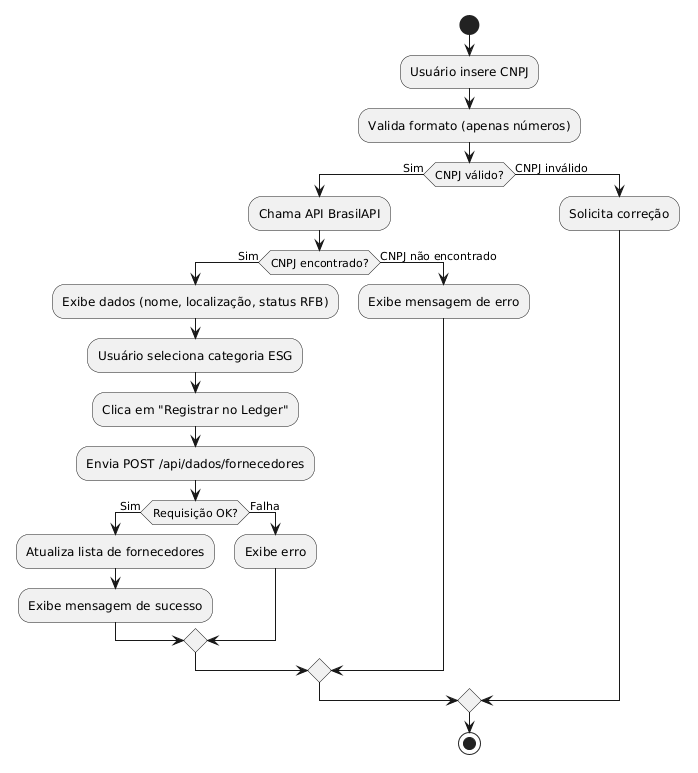

The diagram above was rendered by PlantUML. Its source (embedded in the PNG):
@startuml
start
:Usuário insere CNPJ;
:Valida formato (apenas números);
if (CNPJ válido?) then (Sim)
  :Chama API BrasilAPI;
  if (CNPJ encontrado?) then (Sim)
    :Exibe dados (nome, localização, status RFB);
    :Usuário seleciona categoria ESG;
    :Clica em "Registrar no Ledger";
    :Envia POST /api/dados/fornecedores;
    if (Requisição OK?) then (Sim)
      :Atualiza lista de fornecedores;
      :Exibe mensagem de sucesso;
    else (Falha)
      :Exibe erro;
    endif
  else (CNPJ não encontrado)
    :Exibe mensagem de erro;
  endif
else (CNPJ inválido)
  :Solicita correção;
endif
stop
@enduml